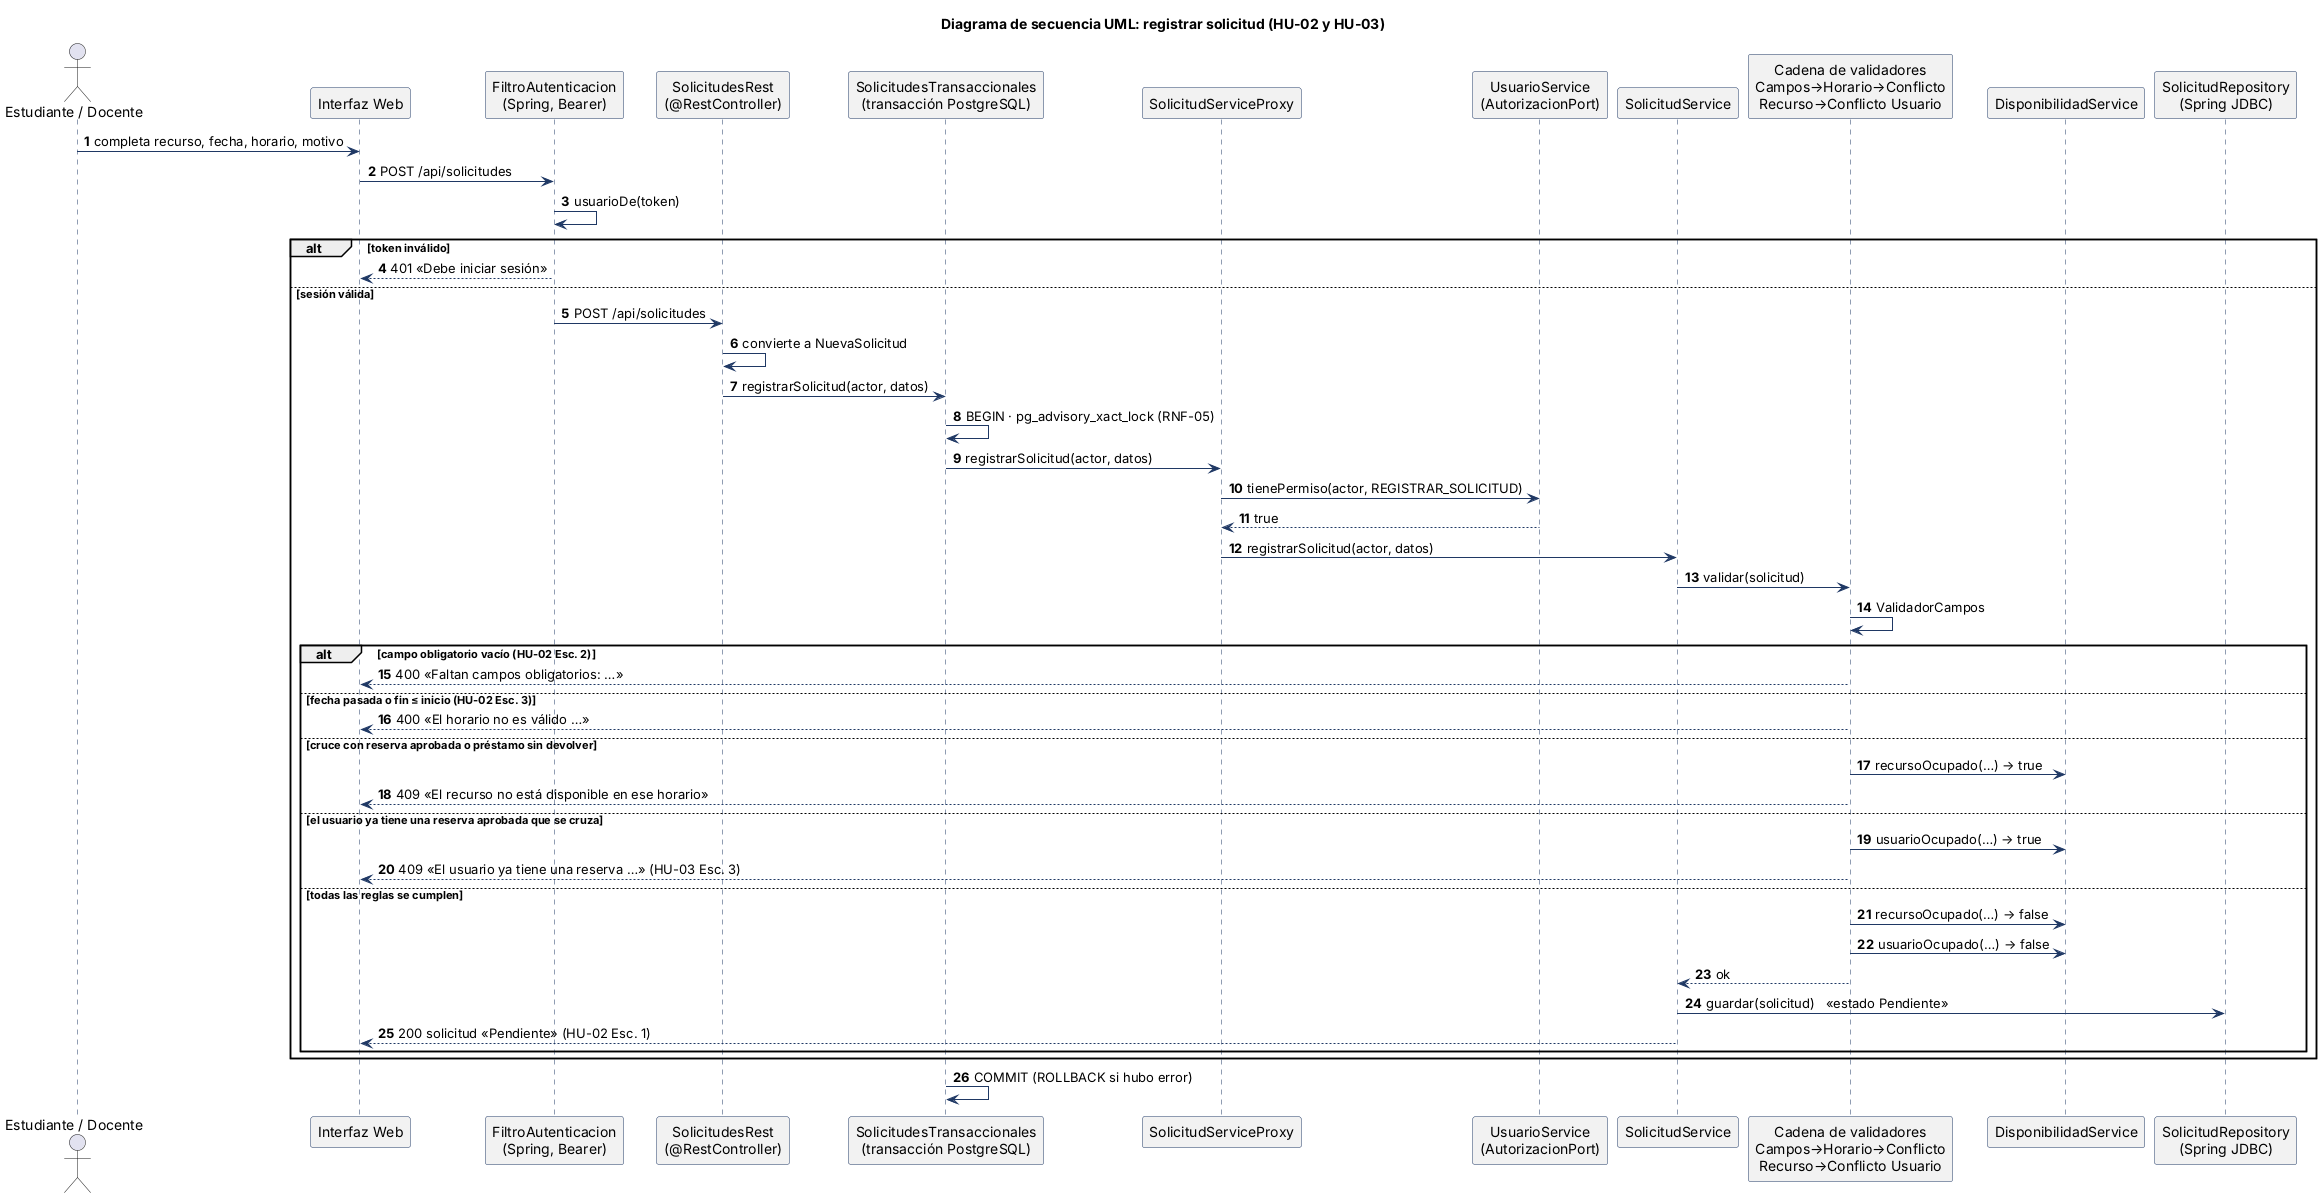

The diagram above was rendered by PlantUML. Its source (embedded in the PNG):
@startuml
title Diagrama de secuencia UML: registrar solicitud (HU-02 y HU-03)
skinparam defaultFontName Arial
skinparam shadowing false
skinparam ArrowColor #1F3864
skinparam NodeBorderColor #1F3864
skinparam NodeBackgroundColor #F2F2F2
skinparam ArtifactBorderColor #1F3864
skinparam NoteBackgroundColor #FFF9DB
skinparam NoteBorderColor #BF9000
skinparam SequenceLifeLineBorderColor #1F3864
skinparam ParticipantBorderColor #1F3864
skinparam ParticipantBackgroundColor #F2F2F2
autonumber
actor "Estudiante / Docente" as U
participant "Interfaz Web" as W
participant "FiltroAutenticacion\n(Spring, Bearer)" as F
participant "SolicitudesRest\n(@RestController)" as C
participant "SolicitudesTransaccionales\n(transacción PostgreSQL)" as T
participant "SolicitudServiceProxy" as P
participant "UsuarioService\n(AutorizacionPort)" as A
participant "SolicitudService" as S
participant "Cadena de validadores\nCampos→Horario→Conflicto\nRecurso→Conflicto Usuario" as V
participant "DisponibilidadService" as D
participant "SolicitudRepository\n(Spring JDBC)" as R

U -> W : completa recurso, fecha, horario, motivo
W -> F : POST /api/solicitudes
F -> F : usuarioDe(token)
alt token inválido
  F --> W : 401 «Debe iniciar sesión»
else sesión válida
  F -> C : POST /api/solicitudes
  C -> C : convierte a NuevaSolicitud
  C -> T : registrarSolicitud(actor, datos)
  T -> T : BEGIN · pg_advisory_xact_lock (RNF-05)
  T -> P : registrarSolicitud(actor, datos)
  P -> A : tienePermiso(actor, REGISTRAR_SOLICITUD)
  A --> P : true
  P -> S : registrarSolicitud(actor, datos)
  S -> V : validar(solicitud)
  V -> V : ValidadorCampos
  alt campo obligatorio vacío (HU-02 Esc. 2)
    V --> W : 400 «Faltan campos obligatorios: …»
  else fecha pasada o fin ≤ inicio (HU-02 Esc. 3)
    V --> W : 400 «El horario no es válido …»
  else cruce con reserva aprobada o préstamo sin devolver
    V -> D : recursoOcupado(…) → true
    V --> W : 409 «El recurso no está disponible en ese horario»
  else el usuario ya tiene una reserva aprobada que se cruza
    V -> D : usuarioOcupado(…) → true
    V --> W : 409 «El usuario ya tiene una reserva …» (HU-03 Esc. 3)
  else todas las reglas se cumplen
    V -> D : recursoOcupado(…) → false
    V -> D : usuarioOcupado(…) → false
    V --> S : ok
    S -> R : guardar(solicitud)   «estado Pendiente»
    S --> W : 200 solicitud «Pendiente» (HU-02 Esc. 1)
  end
end
T -> T : COMMIT (ROLLBACK si hubo error)
@enduml